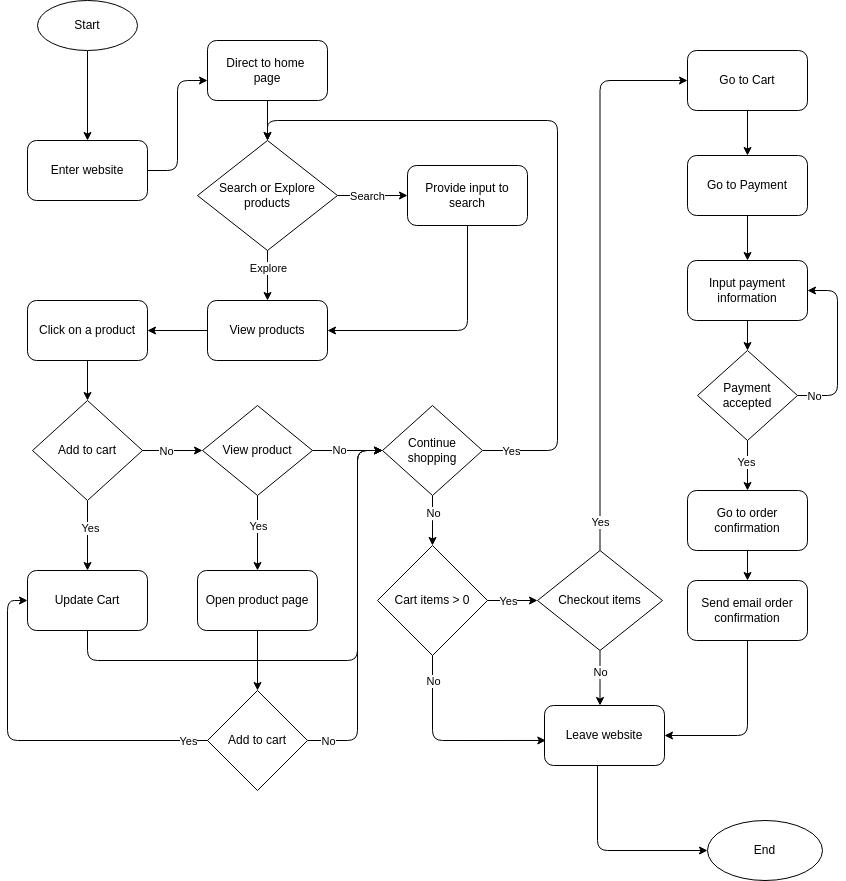

The diagram above was exported from draw.io. Its source (the exported page's mxGraphModel, read from the mxfile embedded in the PNG):
<mxGraphModel dx="1191" dy="1160" grid="1" gridSize="10" guides="1" tooltips="1" connect="1" arrows="1" fold="1" page="1" pageScale="1" pageWidth="850" pageHeight="1100" math="0" shadow="0">
  <root>
    <mxCell id="0" />
    <mxCell id="1" parent="0" />
    <mxCell id="8" style="edgeStyle=none;html=1;" edge="1" parent="1" source="6" target="7">
      <mxGeometry relative="1" as="geometry" />
    </mxCell>
    <mxCell id="6" value="Start" style="ellipse;whiteSpace=wrap;html=1;" vertex="1" parent="1">
      <mxGeometry x="40" y="70" width="100" height="50" as="geometry" />
    </mxCell>
    <mxCell id="10" style="edgeStyle=orthogonalEdgeStyle;html=1;" edge="1" parent="1" source="7" target="9">
      <mxGeometry relative="1" as="geometry">
        <Array as="points">
          <mxPoint x="180" y="240" />
          <mxPoint x="180" y="150" />
        </Array>
      </mxGeometry>
    </mxCell>
    <mxCell id="7" value="Enter website" style="rounded=1;whiteSpace=wrap;html=1;" vertex="1" parent="1">
      <mxGeometry x="30" y="210" width="120" height="60" as="geometry" />
    </mxCell>
    <mxCell id="13" style="edgeStyle=none;html=1;" edge="1" parent="1" source="9" target="11">
      <mxGeometry relative="1" as="geometry" />
    </mxCell>
    <mxCell id="9" value="Direct to home &lt;br&gt;page" style="rounded=1;whiteSpace=wrap;html=1;" vertex="1" parent="1">
      <mxGeometry x="210" y="110" width="120" height="60" as="geometry" />
    </mxCell>
    <mxCell id="15" style="edgeStyle=none;html=1;" edge="1" parent="1" source="11" target="14">
      <mxGeometry relative="1" as="geometry" />
    </mxCell>
    <mxCell id="18" value="Search" style="edgeLabel;html=1;align=center;verticalAlign=middle;resizable=0;points=[];" vertex="1" connectable="0" parent="15">
      <mxGeometry x="-0.1648" relative="1" as="geometry">
        <mxPoint as="offset" />
      </mxGeometry>
    </mxCell>
    <mxCell id="20" style="edgeStyle=none;html=1;" edge="1" parent="1" source="11" target="19">
      <mxGeometry relative="1" as="geometry" />
    </mxCell>
    <mxCell id="22" value="Explore" style="edgeLabel;html=1;align=center;verticalAlign=middle;resizable=0;points=[];" vertex="1" connectable="0" parent="20">
      <mxGeometry x="-0.3027" relative="1" as="geometry">
        <mxPoint as="offset" />
      </mxGeometry>
    </mxCell>
    <mxCell id="11" value="Search or Explore products" style="rhombus;whiteSpace=wrap;html=1;" vertex="1" parent="1">
      <mxGeometry x="200" y="210" width="140" height="110" as="geometry" />
    </mxCell>
    <mxCell id="23" style="edgeStyle=orthogonalEdgeStyle;html=1;entryX=1;entryY=0.5;entryDx=0;entryDy=0;" edge="1" parent="1" source="14" target="19">
      <mxGeometry relative="1" as="geometry">
        <Array as="points">
          <mxPoint x="470" y="400" />
        </Array>
      </mxGeometry>
    </mxCell>
    <mxCell id="14" value="Provide input to search" style="rounded=1;whiteSpace=wrap;html=1;" vertex="1" parent="1">
      <mxGeometry x="410" y="235" width="120" height="60" as="geometry" />
    </mxCell>
    <mxCell id="98" value="" style="edgeStyle=orthogonalEdgeStyle;html=1;" edge="1" parent="1" source="19" target="25">
      <mxGeometry relative="1" as="geometry" />
    </mxCell>
    <mxCell id="19" value="View products" style="rounded=1;whiteSpace=wrap;html=1;" vertex="1" parent="1">
      <mxGeometry x="210" y="370" width="120" height="60" as="geometry" />
    </mxCell>
    <mxCell id="28" style="edgeStyle=orthogonalEdgeStyle;html=1;" edge="1" parent="1" source="25" target="27">
      <mxGeometry relative="1" as="geometry" />
    </mxCell>
    <mxCell id="25" value="Click on a product" style="rounded=1;whiteSpace=wrap;html=1;" vertex="1" parent="1">
      <mxGeometry x="30" y="370" width="120" height="60" as="geometry" />
    </mxCell>
    <mxCell id="36" style="edgeStyle=orthogonalEdgeStyle;html=1;entryX=0.5;entryY=0;entryDx=0;entryDy=0;" edge="1" parent="1" source="27" target="32">
      <mxGeometry relative="1" as="geometry" />
    </mxCell>
    <mxCell id="37" value="Yes" style="edgeLabel;html=1;align=center;verticalAlign=middle;resizable=0;points=[];" vertex="1" connectable="0" parent="36">
      <mxGeometry x="-0.2299" y="2" relative="1" as="geometry">
        <mxPoint as="offset" />
      </mxGeometry>
    </mxCell>
    <mxCell id="40" style="edgeStyle=orthogonalEdgeStyle;html=1;" edge="1" parent="1" source="27" target="38">
      <mxGeometry relative="1" as="geometry" />
    </mxCell>
    <mxCell id="47" value="No" style="edgeLabel;html=1;align=center;verticalAlign=middle;resizable=0;points=[];" vertex="1" connectable="0" parent="40">
      <mxGeometry x="-0.2456" y="-3" relative="1" as="geometry">
        <mxPoint y="-3" as="offset" />
      </mxGeometry>
    </mxCell>
    <mxCell id="27" value="Add to cart" style="rhombus;whiteSpace=wrap;html=1;" vertex="1" parent="1">
      <mxGeometry x="35" y="470" width="110" height="100" as="geometry" />
    </mxCell>
    <mxCell id="100" style="edgeStyle=orthogonalEdgeStyle;html=1;entryX=0;entryY=0.5;entryDx=0;entryDy=0;" edge="1" parent="1" source="32" target="39">
      <mxGeometry relative="1" as="geometry">
        <Array as="points">
          <mxPoint x="90" y="730" />
          <mxPoint x="360" y="730" />
          <mxPoint x="360" y="520" />
        </Array>
      </mxGeometry>
    </mxCell>
    <mxCell id="32" value="Update Cart" style="rounded=1;whiteSpace=wrap;html=1;" vertex="1" parent="1">
      <mxGeometry x="30" y="640" width="120" height="60" as="geometry" />
    </mxCell>
    <mxCell id="42" style="edgeStyle=orthogonalEdgeStyle;html=1;" edge="1" parent="1" source="38" target="39">
      <mxGeometry relative="1" as="geometry" />
    </mxCell>
    <mxCell id="43" value="No" style="edgeLabel;html=1;align=center;verticalAlign=middle;resizable=0;points=[];" vertex="1" connectable="0" parent="42">
      <mxGeometry x="-0.2586" y="1" relative="1" as="geometry">
        <mxPoint as="offset" />
      </mxGeometry>
    </mxCell>
    <mxCell id="45" style="edgeStyle=orthogonalEdgeStyle;html=1;" edge="1" parent="1" source="38" target="44">
      <mxGeometry relative="1" as="geometry" />
    </mxCell>
    <mxCell id="46" value="Yes" style="edgeLabel;html=1;align=center;verticalAlign=middle;resizable=0;points=[];" vertex="1" connectable="0" parent="45">
      <mxGeometry x="-0.2108" relative="1" as="geometry">
        <mxPoint as="offset" />
      </mxGeometry>
    </mxCell>
    <mxCell id="38" value="View product" style="rhombus;whiteSpace=wrap;html=1;" vertex="1" parent="1">
      <mxGeometry x="205" y="475" width="110" height="90" as="geometry" />
    </mxCell>
    <mxCell id="49" style="edgeStyle=orthogonalEdgeStyle;html=1;entryX=0.5;entryY=0;entryDx=0;entryDy=0;" edge="1" parent="1" source="39" target="11">
      <mxGeometry relative="1" as="geometry">
        <Array as="points">
          <mxPoint x="560" y="520" />
          <mxPoint x="560" y="190" />
          <mxPoint x="270" y="190" />
        </Array>
      </mxGeometry>
    </mxCell>
    <mxCell id="50" value="Yes" style="edgeLabel;html=1;align=center;verticalAlign=middle;resizable=0;points=[];" vertex="1" connectable="0" parent="49">
      <mxGeometry x="-0.8909" y="1" relative="1" as="geometry">
        <mxPoint x="-11" y="1" as="offset" />
      </mxGeometry>
    </mxCell>
    <mxCell id="79" style="edgeStyle=orthogonalEdgeStyle;html=1;" edge="1" parent="1" source="39" target="78">
      <mxGeometry relative="1" as="geometry">
        <Array as="points">
          <mxPoint x="435" y="580" />
          <mxPoint x="435" y="580" />
        </Array>
      </mxGeometry>
    </mxCell>
    <mxCell id="80" value="No" style="edgeLabel;html=1;align=center;verticalAlign=middle;resizable=0;points=[];" vertex="1" connectable="0" parent="79">
      <mxGeometry x="-0.2819" relative="1" as="geometry">
        <mxPoint y="-1" as="offset" />
      </mxGeometry>
    </mxCell>
    <mxCell id="39" value="Continue shopping" style="rhombus;whiteSpace=wrap;html=1;" vertex="1" parent="1">
      <mxGeometry x="385" y="475" width="100" height="90" as="geometry" />
    </mxCell>
    <mxCell id="103" style="edgeStyle=orthogonalEdgeStyle;html=1;" edge="1" parent="1" source="44" target="102">
      <mxGeometry relative="1" as="geometry" />
    </mxCell>
    <mxCell id="44" value="Open product page" style="rounded=1;whiteSpace=wrap;html=1;" vertex="1" parent="1">
      <mxGeometry x="200" y="640" width="120" height="60" as="geometry" />
    </mxCell>
    <mxCell id="58" style="edgeStyle=orthogonalEdgeStyle;html=1;" edge="1" parent="1" source="53" target="56">
      <mxGeometry relative="1" as="geometry">
        <Array as="points">
          <mxPoint x="603" y="750" />
          <mxPoint x="603" y="750" />
        </Array>
      </mxGeometry>
    </mxCell>
    <mxCell id="59" value="No" style="edgeLabel;html=1;align=center;verticalAlign=middle;resizable=0;points=[];" vertex="1" connectable="0" parent="58">
      <mxGeometry x="-0.2526" y="2" relative="1" as="geometry">
        <mxPoint x="-2" as="offset" />
      </mxGeometry>
    </mxCell>
    <mxCell id="88" style="edgeStyle=orthogonalEdgeStyle;html=1;entryX=0;entryY=0.5;entryDx=0;entryDy=0;" edge="1" parent="1" source="53" target="61">
      <mxGeometry relative="1" as="geometry">
        <Array as="points">
          <mxPoint x="603" y="150" />
        </Array>
      </mxGeometry>
    </mxCell>
    <mxCell id="89" value="Yes" style="edgeLabel;html=1;align=center;verticalAlign=middle;resizable=0;points=[];" vertex="1" connectable="0" parent="88">
      <mxGeometry x="-0.897" y="-1" relative="1" as="geometry">
        <mxPoint x="-1" as="offset" />
      </mxGeometry>
    </mxCell>
    <mxCell id="53" value="Checkout items" style="rhombus;whiteSpace=wrap;html=1;" vertex="1" parent="1">
      <mxGeometry x="540" y="620" width="125" height="100" as="geometry" />
    </mxCell>
    <mxCell id="60" style="edgeStyle=orthogonalEdgeStyle;html=1;" edge="1" parent="1" source="56" target="57">
      <mxGeometry relative="1" as="geometry">
        <Array as="points">
          <mxPoint x="600" y="920" />
        </Array>
      </mxGeometry>
    </mxCell>
    <mxCell id="56" value="Leave website" style="rounded=1;whiteSpace=wrap;html=1;" vertex="1" parent="1">
      <mxGeometry x="547" y="775" width="120" height="60" as="geometry" />
    </mxCell>
    <mxCell id="57" value="End" style="ellipse;whiteSpace=wrap;html=1;" vertex="1" parent="1">
      <mxGeometry x="710" y="890" width="115" height="60" as="geometry" />
    </mxCell>
    <mxCell id="66" value="" style="edgeStyle=orthogonalEdgeStyle;html=1;" edge="1" parent="1" source="61" target="65">
      <mxGeometry relative="1" as="geometry" />
    </mxCell>
    <mxCell id="61" value="Go to Cart" style="rounded=1;whiteSpace=wrap;html=1;" vertex="1" parent="1">
      <mxGeometry x="690" y="120" width="120" height="60" as="geometry" />
    </mxCell>
    <mxCell id="73" style="edgeStyle=orthogonalEdgeStyle;html=1;" edge="1" parent="1" source="64" target="72">
      <mxGeometry relative="1" as="geometry" />
    </mxCell>
    <mxCell id="64" value="Input payment information" style="rounded=1;whiteSpace=wrap;html=1;" vertex="1" parent="1">
      <mxGeometry x="690" y="330" width="120" height="60" as="geometry" />
    </mxCell>
    <mxCell id="67" style="edgeStyle=orthogonalEdgeStyle;html=1;" edge="1" parent="1" source="65" target="64">
      <mxGeometry relative="1" as="geometry" />
    </mxCell>
    <mxCell id="65" value="Go to Payment" style="whiteSpace=wrap;html=1;rounded=1;" vertex="1" parent="1">
      <mxGeometry x="690" y="225" width="120" height="60" as="geometry" />
    </mxCell>
    <mxCell id="71" value="" style="edgeStyle=orthogonalEdgeStyle;html=1;" edge="1" parent="1" source="68" target="70">
      <mxGeometry relative="1" as="geometry" />
    </mxCell>
    <mxCell id="68" value="Go to order confirmation" style="whiteSpace=wrap;html=1;rounded=1;" vertex="1" parent="1">
      <mxGeometry x="690" y="560" width="120" height="60" as="geometry" />
    </mxCell>
    <mxCell id="94" style="edgeStyle=orthogonalEdgeStyle;html=1;entryX=1;entryY=0.5;entryDx=0;entryDy=0;" edge="1" parent="1" source="70" target="56">
      <mxGeometry relative="1" as="geometry">
        <Array as="points">
          <mxPoint x="750" y="805" />
        </Array>
      </mxGeometry>
    </mxCell>
    <mxCell id="70" value="Send email order confirmation" style="rounded=1;whiteSpace=wrap;html=1;" vertex="1" parent="1">
      <mxGeometry x="690" y="650" width="120" height="60" as="geometry" />
    </mxCell>
    <mxCell id="74" style="edgeStyle=orthogonalEdgeStyle;html=1;entryX=1;entryY=0.5;entryDx=0;entryDy=0;" edge="1" parent="1" source="72" target="64">
      <mxGeometry relative="1" as="geometry">
        <Array as="points">
          <mxPoint x="840" y="465" />
          <mxPoint x="840" y="360" />
        </Array>
      </mxGeometry>
    </mxCell>
    <mxCell id="75" value="No" style="edgeLabel;html=1;align=center;verticalAlign=middle;resizable=0;points=[];" vertex="1" connectable="0" parent="74">
      <mxGeometry x="-0.6967" y="3" relative="1" as="geometry">
        <mxPoint x="-11" y="3" as="offset" />
      </mxGeometry>
    </mxCell>
    <mxCell id="76" style="edgeStyle=orthogonalEdgeStyle;html=1;entryX=0.5;entryY=0;entryDx=0;entryDy=0;" edge="1" parent="1" source="72" target="68">
      <mxGeometry relative="1" as="geometry" />
    </mxCell>
    <mxCell id="77" value="Yes" style="edgeLabel;html=1;align=center;verticalAlign=middle;resizable=0;points=[];" vertex="1" connectable="0" parent="76">
      <mxGeometry x="-0.1724" y="-2" relative="1" as="geometry">
        <mxPoint as="offset" />
      </mxGeometry>
    </mxCell>
    <mxCell id="72" value="Payment accepted" style="rhombus;whiteSpace=wrap;html=1;" vertex="1" parent="1">
      <mxGeometry x="700" y="420" width="100" height="90" as="geometry" />
    </mxCell>
    <mxCell id="86" style="edgeStyle=orthogonalEdgeStyle;html=1;entryX=0;entryY=0.5;entryDx=0;entryDy=0;" edge="1" parent="1" source="78" target="53">
      <mxGeometry relative="1" as="geometry" />
    </mxCell>
    <mxCell id="87" value="Yes" style="edgeLabel;html=1;align=center;verticalAlign=middle;resizable=0;points=[];" vertex="1" connectable="0" parent="86">
      <mxGeometry x="0.254" y="-3" relative="1" as="geometry">
        <mxPoint x="-11" y="-3" as="offset" />
      </mxGeometry>
    </mxCell>
    <mxCell id="95" style="edgeStyle=orthogonalEdgeStyle;html=1;entryX=0.011;entryY=0.583;entryDx=0;entryDy=0;entryPerimeter=0;" edge="1" parent="1" source="78" target="56">
      <mxGeometry relative="1" as="geometry">
        <Array as="points">
          <mxPoint x="435" y="810" />
        </Array>
      </mxGeometry>
    </mxCell>
    <mxCell id="96" value="No" style="edgeLabel;html=1;align=center;verticalAlign=middle;resizable=0;points=[];" vertex="1" connectable="0" parent="95">
      <mxGeometry x="-0.8244" y="-1" relative="1" as="geometry">
        <mxPoint x="1" y="8" as="offset" />
      </mxGeometry>
    </mxCell>
    <mxCell id="78" value="Cart items &amp;gt; 0" style="rhombus;whiteSpace=wrap;html=1;" vertex="1" parent="1">
      <mxGeometry x="380" y="615" width="110" height="110" as="geometry" />
    </mxCell>
    <mxCell id="104" style="edgeStyle=orthogonalEdgeStyle;html=1;entryX=0;entryY=0.5;entryDx=0;entryDy=0;" edge="1" parent="1" source="102" target="32">
      <mxGeometry relative="1" as="geometry">
        <Array as="points">
          <mxPoint x="10" y="810" />
          <mxPoint x="10" y="670" />
        </Array>
      </mxGeometry>
    </mxCell>
    <mxCell id="107" value="Yes" style="edgeLabel;html=1;align=center;verticalAlign=middle;resizable=0;points=[];" vertex="1" connectable="0" parent="104">
      <mxGeometry x="-0.8611" y="2" relative="1" as="geometry">
        <mxPoint x="5" y="-2" as="offset" />
      </mxGeometry>
    </mxCell>
    <mxCell id="105" style="edgeStyle=orthogonalEdgeStyle;html=1;entryX=0;entryY=0.5;entryDx=0;entryDy=0;" edge="1" parent="1" source="102" target="39">
      <mxGeometry relative="1" as="geometry">
        <Array as="points">
          <mxPoint x="360" y="810" />
          <mxPoint x="360" y="520" />
        </Array>
      </mxGeometry>
    </mxCell>
    <mxCell id="106" value="No" style="edgeLabel;html=1;align=center;verticalAlign=middle;resizable=0;points=[];" vertex="1" connectable="0" parent="105">
      <mxGeometry x="-0.5726" relative="1" as="geometry">
        <mxPoint x="-30" y="28" as="offset" />
      </mxGeometry>
    </mxCell>
    <mxCell id="102" value="Add to cart" style="rhombus;whiteSpace=wrap;html=1;" vertex="1" parent="1">
      <mxGeometry x="210" y="760" width="100" height="100" as="geometry" />
    </mxCell>
  </root>
</mxGraphModel>